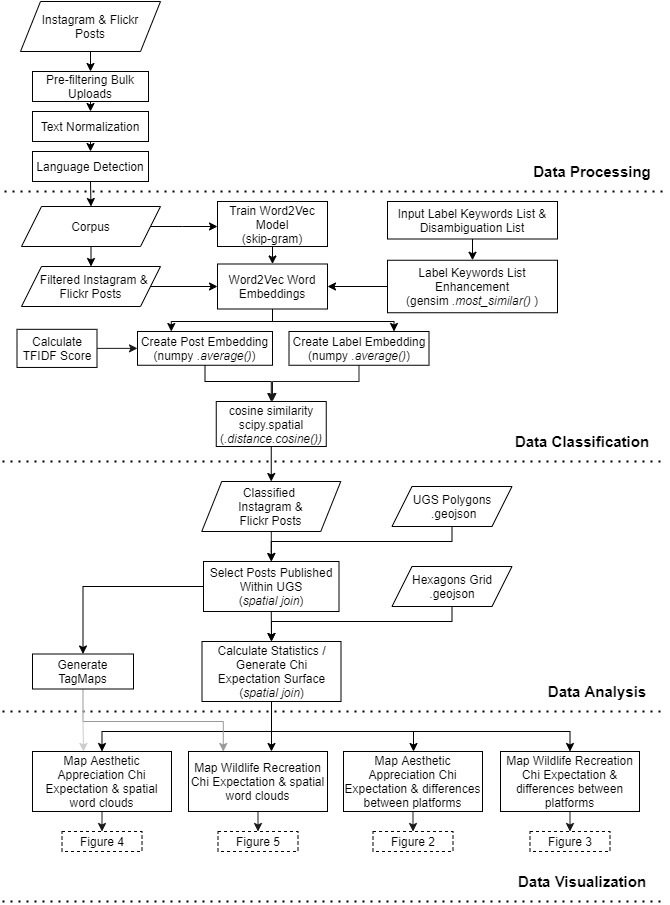

The diagram above was exported from draw.io. Its source (the exported page's mxGraphModel, read from the mxfile embedded in the PNG):
<mxGraphModel dx="768" dy="1651" grid="1" gridSize="10" guides="1" tooltips="1" connect="1" arrows="1" fold="1" page="1" pageScale="1" pageWidth="827" pageHeight="1169" math="0" shadow="0">
  <root>
    <mxCell id="0" />
    <mxCell id="1" parent="0" />
    <mxCell id="c06GEyzmKmYcpXV81dG0-2" value="Text Normalization" style="rounded=0;whiteSpace=wrap;html=1;" parent="1" vertex="1">
      <mxGeometry x="110" y="-990" width="116" height="30" as="geometry" />
    </mxCell>
    <mxCell id="c06GEyzmKmYcpXV81dG0-75" style="edgeStyle=orthogonalEdgeStyle;rounded=0;orthogonalLoop=1;jettySize=auto;html=1;exitX=0.5;exitY=1;exitDx=0;exitDy=0;entryX=0.5;entryY=0;entryDx=0;entryDy=0;" parent="1" source="c06GEyzmKmYcpXV81dG0-54" target="c06GEyzmKmYcpXV81dG0-2" edge="1">
      <mxGeometry x="60" y="-1100" as="geometry" />
    </mxCell>
    <mxCell id="c06GEyzmKmYcpXV81dG0-54" value="Pre-filtering Bulk Uploads" style="rounded=0;whiteSpace=wrap;html=1;" parent="1" vertex="1">
      <mxGeometry x="110" y="-1030" width="116" height="30" as="geometry" />
    </mxCell>
    <mxCell id="c06GEyzmKmYcpXV81dG0-56" value="Language Detection" style="rounded=0;whiteSpace=wrap;html=1;" parent="1" vertex="1">
      <mxGeometry x="110" y="-950" width="116" height="30" as="geometry" />
    </mxCell>
    <mxCell id="c06GEyzmKmYcpXV81dG0-76" style="edgeStyle=orthogonalEdgeStyle;rounded=0;orthogonalLoop=1;jettySize=auto;html=1;exitX=0.5;exitY=1;exitDx=0;exitDy=0;entryX=0.5;entryY=0;entryDx=0;entryDy=0;" parent="1" source="c06GEyzmKmYcpXV81dG0-2" target="c06GEyzmKmYcpXV81dG0-56" edge="1">
      <mxGeometry x="60" y="-1100" as="geometry" />
    </mxCell>
    <mxCell id="c06GEyzmKmYcpXV81dG0-58" value="&amp;nbsp; Filtered Instagram &amp;amp; Flickr Posts" style="shape=parallelogram;perimeter=parallelogramPerimeter;whiteSpace=wrap;html=1;fixedSize=1;" parent="1" vertex="1">
      <mxGeometry x="99" y="-835" width="139" height="40" as="geometry" />
    </mxCell>
    <mxCell id="c06GEyzmKmYcpXV81dG0-60" value="Train Word2Vec Model&lt;br&gt;(skip-gram)" style="rounded=0;whiteSpace=wrap;html=1;" parent="1" vertex="1">
      <mxGeometry x="295" y="-900" width="110" height="45" as="geometry" />
    </mxCell>
    <mxCell id="c06GEyzmKmYcpXV81dG0-61" value="Calculate TFIDF Score" style="rounded=0;whiteSpace=wrap;html=1;" parent="1" vertex="1">
      <mxGeometry x="94.5" y="-772.18" width="80" height="38.12" as="geometry" />
    </mxCell>
    <mxCell id="c06GEyzmKmYcpXV81dG0-142" style="edgeStyle=orthogonalEdgeStyle;rounded=0;orthogonalLoop=1;jettySize=auto;html=1;exitX=0.5;exitY=1;exitDx=0;exitDy=0;entryX=0.5;entryY=0;entryDx=0;entryDy=0;endArrow=classic;endFill=1;fontSize=15;" parent="1" source="c06GEyzmKmYcpXV81dG0-73" target="c06GEyzmKmYcpXV81dG0-54" edge="1">
      <mxGeometry x="60" y="-1100" as="geometry" />
    </mxCell>
    <mxCell id="c06GEyzmKmYcpXV81dG0-73" value="&amp;nbsp;Instagram &amp;amp; Flickr &lt;br&gt;Posts" style="shape=parallelogram;perimeter=parallelogramPerimeter;whiteSpace=wrap;html=1;fixedSize=1;" parent="1" vertex="1">
      <mxGeometry x="98" y="-1100" width="140" height="50" as="geometry" />
    </mxCell>
    <mxCell id="c06GEyzmKmYcpXV81dG0-89" style="edgeStyle=orthogonalEdgeStyle;rounded=0;orthogonalLoop=1;jettySize=auto;html=1;exitX=1;exitY=0.5;exitDx=0;exitDy=0;" parent="1" source="c06GEyzmKmYcpXV81dG0-59" target="c06GEyzmKmYcpXV81dG0-60" edge="1">
      <mxGeometry x="60" y="-1100" as="geometry">
        <Array as="points">
          <mxPoint x="260" y="-875" />
          <mxPoint x="260" y="-875" />
        </Array>
      </mxGeometry>
    </mxCell>
    <mxCell id="c06GEyzmKmYcpXV81dG0-59" value="Corpus" style="shape=parallelogram;perimeter=parallelogramPerimeter;whiteSpace=wrap;html=1;fixedSize=1;" parent="1" vertex="1">
      <mxGeometry x="99" y="-895" width="139" height="40" as="geometry" />
    </mxCell>
    <mxCell id="c06GEyzmKmYcpXV81dG0-158" style="edgeStyle=orthogonalEdgeStyle;rounded=0;orthogonalLoop=1;jettySize=auto;html=1;exitX=0.5;exitY=1;exitDx=0;exitDy=0;entryX=0.5;entryY=0;entryDx=0;entryDy=0;endArrow=classic;endFill=1;fontSize=15;" parent="1" source="c06GEyzmKmYcpXV81dG0-56" target="c06GEyzmKmYcpXV81dG0-59" edge="1">
      <mxGeometry x="60" y="-1100" as="geometry" />
    </mxCell>
    <mxCell id="c06GEyzmKmYcpXV81dG0-87" style="edgeStyle=orthogonalEdgeStyle;rounded=0;orthogonalLoop=1;jettySize=auto;html=1;exitX=0.5;exitY=1;exitDx=0;exitDy=0;entryX=0.5;entryY=0;entryDx=0;entryDy=0;" parent="1" source="c06GEyzmKmYcpXV81dG0-59" target="c06GEyzmKmYcpXV81dG0-58" edge="1">
      <mxGeometry x="60" y="-1100" as="geometry" />
    </mxCell>
    <mxCell id="c06GEyzmKmYcpXV81dG0-90" value="Input Label Keywords List &amp;amp; Disambiguation List" style="rounded=0;whiteSpace=wrap;html=1;" parent="1" vertex="1">
      <mxGeometry x="465" y="-900" width="170" height="37.5" as="geometry" />
    </mxCell>
    <mxCell id="c06GEyzmKmYcpXV81dG0-263" style="edgeStyle=orthogonalEdgeStyle;rounded=0;orthogonalLoop=1;jettySize=auto;html=1;exitX=0.5;exitY=1;exitDx=0;exitDy=0;entryX=0.25;entryY=0;entryDx=0;entryDy=0;endArrow=classic;endFill=1;fontSize=15;" parent="1" source="c06GEyzmKmYcpXV81dG0-95" target="c06GEyzmKmYcpXV81dG0-104" edge="1">
      <mxGeometry relative="1" as="geometry">
        <Array as="points">
          <mxPoint x="350" y="-780" />
          <mxPoint x="249" y="-780" />
        </Array>
      </mxGeometry>
    </mxCell>
    <mxCell id="c06GEyzmKmYcpXV81dG0-265" style="edgeStyle=orthogonalEdgeStyle;rounded=0;orthogonalLoop=1;jettySize=auto;html=1;exitX=0.5;exitY=1;exitDx=0;exitDy=0;entryX=0.75;entryY=0;entryDx=0;entryDy=0;endArrow=classic;endFill=1;fontSize=15;" parent="1" source="c06GEyzmKmYcpXV81dG0-95" target="c06GEyzmKmYcpXV81dG0-166" edge="1">
      <mxGeometry relative="1" as="geometry">
        <Array as="points">
          <mxPoint x="350" y="-780" />
          <mxPoint x="471" y="-780" />
        </Array>
      </mxGeometry>
    </mxCell>
    <mxCell id="c06GEyzmKmYcpXV81dG0-95" value="Word2Vec Word Embeddings" style="rounded=0;whiteSpace=wrap;html=1;" parent="1" vertex="1">
      <mxGeometry x="295" y="-837.5" width="110" height="45" as="geometry" />
    </mxCell>
    <mxCell id="c06GEyzmKmYcpXV81dG0-143" style="edgeStyle=orthogonalEdgeStyle;rounded=0;orthogonalLoop=1;jettySize=auto;html=1;exitX=1;exitY=0.5;exitDx=0;exitDy=0;entryX=0;entryY=0.5;entryDx=0;entryDy=0;endArrow=classic;endFill=1;fontSize=15;" parent="1" source="c06GEyzmKmYcpXV81dG0-58" target="c06GEyzmKmYcpXV81dG0-95" edge="1">
      <mxGeometry x="60" y="-1100" as="geometry" />
    </mxCell>
    <mxCell id="c06GEyzmKmYcpXV81dG0-96" style="edgeStyle=orthogonalEdgeStyle;rounded=0;orthogonalLoop=1;jettySize=auto;html=1;exitX=0.5;exitY=1;exitDx=0;exitDy=0;entryX=0.5;entryY=0;entryDx=0;entryDy=0;" parent="1" source="c06GEyzmKmYcpXV81dG0-60" target="c06GEyzmKmYcpXV81dG0-95" edge="1">
      <mxGeometry x="60" y="-1100" as="geometry" />
    </mxCell>
    <mxCell id="c06GEyzmKmYcpXV81dG0-125" style="edgeStyle=orthogonalEdgeStyle;rounded=0;orthogonalLoop=1;jettySize=auto;html=1;exitX=0;exitY=0.5;exitDx=0;exitDy=0;entryX=1;entryY=0.5;entryDx=0;entryDy=0;endArrow=classic;endFill=1;" parent="1" source="c06GEyzmKmYcpXV81dG0-98" target="c06GEyzmKmYcpXV81dG0-95" edge="1">
      <mxGeometry x="60" y="-1100" as="geometry" />
    </mxCell>
    <mxCell id="c06GEyzmKmYcpXV81dG0-98" value="Label Keywords List Enhancement&lt;br&gt;(gensim &lt;i&gt;.most_similar()&amp;nbsp;&lt;/i&gt;)" style="rounded=0;whiteSpace=wrap;html=1;" parent="1" vertex="1">
      <mxGeometry x="465" y="-841.25" width="170" height="52.5" as="geometry" />
    </mxCell>
    <mxCell id="c06GEyzmKmYcpXV81dG0-99" style="edgeStyle=orthogonalEdgeStyle;rounded=0;orthogonalLoop=1;jettySize=auto;html=1;exitX=0.5;exitY=1;exitDx=0;exitDy=0;entryX=0.5;entryY=0;entryDx=0;entryDy=0;" parent="1" source="c06GEyzmKmYcpXV81dG0-90" target="c06GEyzmKmYcpXV81dG0-98" edge="1">
      <mxGeometry x="60" y="-1100" as="geometry" />
    </mxCell>
    <mxCell id="c06GEyzmKmYcpXV81dG0-104" value="Create Post Embedding&lt;br&gt;(numpy&lt;i&gt; .average()&lt;/i&gt;)" style="rounded=0;whiteSpace=wrap;html=1;" parent="1" vertex="1">
      <mxGeometry x="215" y="-770" width="135" height="33.75" as="geometry" />
    </mxCell>
    <mxCell id="c06GEyzmKmYcpXV81dG0-108" style="edgeStyle=orthogonalEdgeStyle;rounded=0;orthogonalLoop=1;jettySize=auto;html=1;exitX=1;exitY=0.5;exitDx=0;exitDy=0;strokeColor=#1A1A1A;" parent="1" source="c06GEyzmKmYcpXV81dG0-61" target="c06GEyzmKmYcpXV81dG0-104" edge="1">
      <mxGeometry x="60" y="-1100" as="geometry" />
    </mxCell>
    <mxCell id="c06GEyzmKmYcpXV81dG0-133" value="cosine similarity&lt;br&gt;scipy.spatial (&lt;i&gt;.distance.cosine())&lt;/i&gt;" style="rounded=0;whiteSpace=wrap;html=1;" parent="1" vertex="1">
      <mxGeometry x="293.75" y="-700" width="110" height="45" as="geometry" />
    </mxCell>
    <mxCell id="c06GEyzmKmYcpXV81dG0-170" style="edgeStyle=orthogonalEdgeStyle;rounded=0;orthogonalLoop=1;jettySize=auto;html=1;exitX=0.5;exitY=1;exitDx=0;exitDy=0;entryX=0.5;entryY=0;entryDx=0;entryDy=0;endArrow=classic;endFill=1;fontSize=15;" parent="1" source="c06GEyzmKmYcpXV81dG0-104" target="c06GEyzmKmYcpXV81dG0-133" edge="1">
      <mxGeometry x="60" y="-1100" as="geometry">
        <Array as="points">
          <mxPoint x="282" y="-720" />
          <mxPoint x="349" y="-720" />
        </Array>
      </mxGeometry>
    </mxCell>
    <mxCell id="VwZ2btJ9w1iaYd4EK_xa-2" style="edgeStyle=orthogonalEdgeStyle;rounded=0;orthogonalLoop=1;jettySize=auto;html=1;strokeColor=#1A1A1A;" parent="1" source="c06GEyzmKmYcpXV81dG0-136" edge="1">
      <mxGeometry relative="1" as="geometry">
        <mxPoint x="349" y="-540" as="targetPoint" />
      </mxGeometry>
    </mxCell>
    <mxCell id="c06GEyzmKmYcpXV81dG0-136" value="Classified &lt;br&gt;Instagram &amp;amp;&lt;br&gt;Flickr Posts" style="shape=parallelogram;perimeter=parallelogramPerimeter;whiteSpace=wrap;html=1;fixedSize=1;" parent="1" vertex="1">
      <mxGeometry x="279.25" y="-620" width="139" height="50" as="geometry" />
    </mxCell>
    <mxCell id="c06GEyzmKmYcpXV81dG0-137" style="edgeStyle=orthogonalEdgeStyle;rounded=0;orthogonalLoop=1;jettySize=auto;html=1;exitX=0.5;exitY=1;exitDx=0;exitDy=0;entryX=0.5;entryY=0;entryDx=0;entryDy=0;endArrow=classic;endFill=1;" parent="1" source="c06GEyzmKmYcpXV81dG0-133" target="c06GEyzmKmYcpXV81dG0-136" edge="1">
      <mxGeometry x="60" y="-1100" as="geometry" />
    </mxCell>
    <mxCell id="c06GEyzmKmYcpXV81dG0-140" value="Data Classification" style="text;html=1;strokeColor=none;fillColor=none;align=center;verticalAlign=middle;whiteSpace=wrap;rounded=0;fontSize=15;fontStyle=1" parent="1" vertex="1">
      <mxGeometry x="590" y="-670" width="140" height="20" as="geometry" />
    </mxCell>
    <mxCell id="c06GEyzmKmYcpXV81dG0-139" value="Data Processing" style="text;html=1;strokeColor=none;fillColor=none;align=center;verticalAlign=middle;whiteSpace=wrap;rounded=0;fontSize=15;fontStyle=1" parent="1" vertex="1">
      <mxGeometry x="610" y="-940" width="120" height="20" as="geometry" />
    </mxCell>
    <mxCell id="VwZ2btJ9w1iaYd4EK_xa-3" style="edgeStyle=orthogonalEdgeStyle;rounded=0;orthogonalLoop=1;jettySize=auto;html=1;exitX=0.5;exitY=1;exitDx=0;exitDy=0;strokeColor=#1A1A1A;" parent="1" source="c06GEyzmKmYcpXV81dG0-166" edge="1">
      <mxGeometry relative="1" as="geometry">
        <mxPoint x="350" y="-700" as="targetPoint" />
        <Array as="points">
          <mxPoint x="437" y="-720" />
          <mxPoint x="350" y="-720" />
        </Array>
      </mxGeometry>
    </mxCell>
    <mxCell id="c06GEyzmKmYcpXV81dG0-166" value="Create Label Embedding&lt;br&gt;(numpy&lt;i&gt; .average()&lt;/i&gt;)" style="rounded=0;whiteSpace=wrap;html=1;" parent="1" vertex="1">
      <mxGeometry x="366.5" y="-770" width="140" height="33.75" as="geometry" />
    </mxCell>
    <mxCell id="c06GEyzmKmYcpXV81dG0-172" value="" style="endArrow=none;dashed=1;html=1;dashPattern=1 3;strokeWidth=2;" parent="1" edge="1">
      <mxGeometry x="40.81999999999999" y="-940" width="50" height="50" as="geometry">
        <mxPoint x="82" y="-910" as="sourcePoint" />
        <mxPoint x="744.18" y="-910" as="targetPoint" />
      </mxGeometry>
    </mxCell>
    <mxCell id="c06GEyzmKmYcpXV81dG0-261" style="edgeStyle=orthogonalEdgeStyle;rounded=0;orthogonalLoop=1;jettySize=auto;html=1;exitX=0.5;exitY=1;exitDx=0;exitDy=0;entryX=0.5;entryY=0;entryDx=0;entryDy=0;endArrow=classic;endFill=1;fontSize=15;" parent="1" source="c06GEyzmKmYcpXV81dG0-202" target="c06GEyzmKmYcpXV81dG0-203" edge="1">
      <mxGeometry relative="1" as="geometry">
        <Array as="points">
          <mxPoint x="530" y="-560" />
          <mxPoint x="349" y="-560" />
        </Array>
      </mxGeometry>
    </mxCell>
    <mxCell id="c06GEyzmKmYcpXV81dG0-202" value="UGS Polygons&lt;br&gt;&amp;nbsp;.geojson" style="shape=parallelogram;perimeter=parallelogramPerimeter;whiteSpace=wrap;html=1;fixedSize=1;" parent="1" vertex="1">
      <mxGeometry x="469.5" y="-615" width="120" height="40" as="geometry" />
    </mxCell>
    <mxCell id="c06GEyzmKmYcpXV81dG0-255" style="edgeStyle=orthogonalEdgeStyle;rounded=0;orthogonalLoop=1;jettySize=auto;html=1;exitX=0.5;exitY=1;exitDx=0;exitDy=0;entryX=0.5;entryY=0;entryDx=0;entryDy=0;endArrow=classic;endFill=1;fontSize=15;" parent="1" source="c06GEyzmKmYcpXV81dG0-203" target="c06GEyzmKmYcpXV81dG0-246" edge="1">
      <mxGeometry relative="1" as="geometry" />
    </mxCell>
    <mxCell id="HLMmUPVoGTYD_9gTBTSm-1" style="edgeStyle=orthogonalEdgeStyle;rounded=0;orthogonalLoop=1;jettySize=auto;html=1;exitX=0;exitY=0.5;exitDx=0;exitDy=0;entryX=0.5;entryY=0;entryDx=0;entryDy=0;" parent="1" source="c06GEyzmKmYcpXV81dG0-203" target="c06GEyzmKmYcpXV81dG0-257" edge="1">
      <mxGeometry relative="1" as="geometry" />
    </mxCell>
    <mxCell id="c06GEyzmKmYcpXV81dG0-203" value="Select Posts Published Within UGS&lt;br&gt;(&lt;i&gt;spatial join&lt;/i&gt;)" style="rounded=0;whiteSpace=wrap;html=1;" parent="1" vertex="1">
      <mxGeometry x="281" y="-540" width="135.5" height="50" as="geometry" />
    </mxCell>
    <mxCell id="c06GEyzmKmYcpXV81dG0-262" style="edgeStyle=orthogonalEdgeStyle;rounded=0;orthogonalLoop=1;jettySize=auto;html=1;exitX=0.5;exitY=1;exitDx=0;exitDy=0;entryX=0.5;entryY=0;entryDx=0;entryDy=0;endArrow=classic;endFill=1;fontSize=15;" parent="1" source="c06GEyzmKmYcpXV81dG0-213" target="c06GEyzmKmYcpXV81dG0-246" edge="1">
      <mxGeometry relative="1" as="geometry">
        <Array as="points">
          <mxPoint x="530" y="-480" />
          <mxPoint x="349" y="-480" />
        </Array>
      </mxGeometry>
    </mxCell>
    <mxCell id="c06GEyzmKmYcpXV81dG0-213" value="Hexagons Grid&lt;br&gt;.geojson" style="shape=parallelogram;perimeter=parallelogramPerimeter;whiteSpace=wrap;html=1;fixedSize=1;" parent="1" vertex="1">
      <mxGeometry x="469.5" y="-535" width="120" height="40" as="geometry" />
    </mxCell>
    <mxCell id="wcbG2k36ciRr5f-tHVLb-5" style="edgeStyle=orthogonalEdgeStyle;rounded=0;orthogonalLoop=1;jettySize=auto;html=1;exitX=0.5;exitY=1;exitDx=0;exitDy=0;entryX=0.5;entryY=0;entryDx=0;entryDy=0;" parent="1" source="c06GEyzmKmYcpXV81dG0-246" target="wcbG2k36ciRr5f-tHVLb-1" edge="1">
      <mxGeometry relative="1" as="geometry">
        <Array as="points">
          <mxPoint x="349" y="-370" />
          <mxPoint x="180" y="-370" />
        </Array>
      </mxGeometry>
    </mxCell>
    <mxCell id="wcbG2k36ciRr5f-tHVLb-8" style="edgeStyle=orthogonalEdgeStyle;rounded=0;orthogonalLoop=1;jettySize=auto;html=1;exitX=0.5;exitY=1;exitDx=0;exitDy=0;entryX=0.597;entryY=0;entryDx=0;entryDy=0;entryPerimeter=0;" parent="1" source="c06GEyzmKmYcpXV81dG0-246" target="wcbG2k36ciRr5f-tHVLb-2" edge="1">
      <mxGeometry relative="1" as="geometry" />
    </mxCell>
    <mxCell id="wcbG2k36ciRr5f-tHVLb-9" style="edgeStyle=orthogonalEdgeStyle;rounded=0;orthogonalLoop=1;jettySize=auto;html=1;exitX=0.5;exitY=1;exitDx=0;exitDy=0;" parent="1" source="c06GEyzmKmYcpXV81dG0-246" target="wcbG2k36ciRr5f-tHVLb-3" edge="1">
      <mxGeometry relative="1" as="geometry">
        <Array as="points">
          <mxPoint x="349" y="-370" />
          <mxPoint x="491" y="-370" />
        </Array>
      </mxGeometry>
    </mxCell>
    <mxCell id="wcbG2k36ciRr5f-tHVLb-10" style="edgeStyle=orthogonalEdgeStyle;rounded=0;orthogonalLoop=1;jettySize=auto;html=1;exitX=0.5;exitY=1;exitDx=0;exitDy=0;entryX=0.5;entryY=0;entryDx=0;entryDy=0;" parent="1" source="c06GEyzmKmYcpXV81dG0-246" target="wcbG2k36ciRr5f-tHVLb-4" edge="1">
      <mxGeometry relative="1" as="geometry">
        <Array as="points">
          <mxPoint x="349" y="-370" />
          <mxPoint x="648" y="-370" />
        </Array>
      </mxGeometry>
    </mxCell>
    <mxCell id="c06GEyzmKmYcpXV81dG0-246" value="Calculate Statistics / Generate Chi Expectation Surface&lt;br&gt;(&lt;i&gt;spatial join&lt;/i&gt;)" style="rounded=0;whiteSpace=wrap;html=1;" parent="1" vertex="1">
      <mxGeometry x="279.5" y="-460" width="139" height="60" as="geometry" />
    </mxCell>
    <mxCell id="c06GEyzmKmYcpXV81dG0-249" value="Data Analysis" style="text;html=1;strokeColor=none;fillColor=none;align=center;verticalAlign=middle;whiteSpace=wrap;rounded=0;fontSize=15;fontStyle=1" parent="1" vertex="1">
      <mxGeometry x="620" y="-420" width="110" height="20" as="geometry" />
    </mxCell>
    <mxCell id="c06GEyzmKmYcpXV81dG0-250" value="" style="endArrow=none;dashed=1;html=1;dashPattern=1 3;strokeWidth=2;" parent="1" edge="1">
      <mxGeometry x="24.639999999999993" y="-418" width="50" height="50" as="geometry">
        <mxPoint x="80" y="-390" as="sourcePoint" />
        <mxPoint x="740" y="-390" as="targetPoint" />
      </mxGeometry>
    </mxCell>
    <mxCell id="wcbG2k36ciRr5f-tHVLb-18" style="edgeStyle=orthogonalEdgeStyle;rounded=0;orthogonalLoop=1;jettySize=auto;html=1;exitX=0.5;exitY=1;exitDx=0;exitDy=0;entryX=0.25;entryY=0;entryDx=0;entryDy=0;strokeColor=#999999;" parent="1" source="c06GEyzmKmYcpXV81dG0-257" target="wcbG2k36ciRr5f-tHVLb-2" edge="1">
      <mxGeometry relative="1" as="geometry">
        <Array as="points">
          <mxPoint x="161" y="-380" />
          <mxPoint x="301" y="-380" />
        </Array>
      </mxGeometry>
    </mxCell>
    <mxCell id="VwZ2btJ9w1iaYd4EK_xa-1" style="edgeStyle=orthogonalEdgeStyle;rounded=0;orthogonalLoop=1;jettySize=auto;html=1;exitX=0.5;exitY=1;exitDx=0;exitDy=0;entryX=0.367;entryY=0;entryDx=0;entryDy=0;entryPerimeter=0;strokeColor=#CCCCCC;" parent="1" source="c06GEyzmKmYcpXV81dG0-257" target="wcbG2k36ciRr5f-tHVLb-1" edge="1">
      <mxGeometry relative="1" as="geometry" />
    </mxCell>
    <mxCell id="c06GEyzmKmYcpXV81dG0-257" value="Generate TagMaps" style="rounded=0;whiteSpace=wrap;html=1;" parent="1" vertex="1">
      <mxGeometry x="110" y="-447.5" width="101" height="35" as="geometry" />
    </mxCell>
    <mxCell id="wcbG2k36ciRr5f-tHVLb-23" style="edgeStyle=orthogonalEdgeStyle;rounded=0;orthogonalLoop=1;jettySize=auto;html=1;exitX=0.5;exitY=1;exitDx=0;exitDy=0;entryX=0.5;entryY=0;entryDx=0;entryDy=0;strokeColor=#1A1A1A;" parent="1" source="wcbG2k36ciRr5f-tHVLb-1" target="wcbG2k36ciRr5f-tHVLb-19" edge="1">
      <mxGeometry relative="1" as="geometry" />
    </mxCell>
    <mxCell id="wcbG2k36ciRr5f-tHVLb-1" value="Map Aesthetic Appreciation Chi Expectation &amp;amp; spatial word clouds" style="rounded=0;whiteSpace=wrap;html=1;" parent="1" vertex="1">
      <mxGeometry x="110" y="-350" width="139" height="60" as="geometry" />
    </mxCell>
    <mxCell id="wcbG2k36ciRr5f-tHVLb-25" style="edgeStyle=orthogonalEdgeStyle;rounded=0;orthogonalLoop=1;jettySize=auto;html=1;exitX=0.5;exitY=1;exitDx=0;exitDy=0;entryX=0.5;entryY=0;entryDx=0;entryDy=0;strokeColor=#1A1A1A;" parent="1" source="wcbG2k36ciRr5f-tHVLb-2" target="wcbG2k36ciRr5f-tHVLb-20" edge="1">
      <mxGeometry relative="1" as="geometry" />
    </mxCell>
    <mxCell id="wcbG2k36ciRr5f-tHVLb-2" value="Map Wildlife Recreation Chi Expectation &amp;amp; spatial word clouds" style="rounded=0;whiteSpace=wrap;html=1;" parent="1" vertex="1">
      <mxGeometry x="266" y="-350" width="139" height="60" as="geometry" />
    </mxCell>
    <mxCell id="wcbG2k36ciRr5f-tHVLb-26" style="edgeStyle=orthogonalEdgeStyle;rounded=0;orthogonalLoop=1;jettySize=auto;html=1;exitX=0.5;exitY=1;exitDx=0;exitDy=0;entryX=0.5;entryY=0;entryDx=0;entryDy=0;strokeColor=#1A1A1A;" parent="1" source="wcbG2k36ciRr5f-tHVLb-3" target="wcbG2k36ciRr5f-tHVLb-21" edge="1">
      <mxGeometry relative="1" as="geometry" />
    </mxCell>
    <mxCell id="wcbG2k36ciRr5f-tHVLb-3" value="Map Aesthetic Appreciation Chi Expectation &amp;amp; differences between platforms" style="rounded=0;whiteSpace=wrap;html=1;" parent="1" vertex="1">
      <mxGeometry x="421" y="-350" width="139" height="60" as="geometry" />
    </mxCell>
    <mxCell id="wcbG2k36ciRr5f-tHVLb-27" style="edgeStyle=orthogonalEdgeStyle;rounded=0;orthogonalLoop=1;jettySize=auto;html=1;exitX=0.5;exitY=1;exitDx=0;exitDy=0;entryX=0.5;entryY=0;entryDx=0;entryDy=0;strokeColor=#1A1A1A;" parent="1" source="wcbG2k36ciRr5f-tHVLb-4" target="wcbG2k36ciRr5f-tHVLb-22" edge="1">
      <mxGeometry relative="1" as="geometry" />
    </mxCell>
    <mxCell id="wcbG2k36ciRr5f-tHVLb-4" value="Map Wildlife Recreation Chi Expectation &amp;amp; differences between platforms" style="rounded=0;whiteSpace=wrap;html=1;" parent="1" vertex="1">
      <mxGeometry x="577.9999999999999" y="-350" width="139" height="60" as="geometry" />
    </mxCell>
    <mxCell id="wcbG2k36ciRr5f-tHVLb-11" value="" style="endArrow=none;dashed=1;html=1;dashPattern=1 3;strokeWidth=2;" parent="1" edge="1">
      <mxGeometry x="36.459999999999994" y="-670" width="50" height="50" as="geometry">
        <mxPoint x="80" y="-640" as="sourcePoint" />
        <mxPoint x="738.82" y="-640" as="targetPoint" />
      </mxGeometry>
    </mxCell>
    <mxCell id="wcbG2k36ciRr5f-tHVLb-19" value="Figure 4" style="rounded=0;whiteSpace=wrap;html=1;dashed=1;" parent="1" vertex="1">
      <mxGeometry x="139.5" y="-270" width="80" height="20" as="geometry" />
    </mxCell>
    <mxCell id="wcbG2k36ciRr5f-tHVLb-20" value="Figure 5" style="rounded=0;whiteSpace=wrap;html=1;dashed=1;" parent="1" vertex="1">
      <mxGeometry x="295.5" y="-270" width="80" height="20" as="geometry" />
    </mxCell>
    <mxCell id="wcbG2k36ciRr5f-tHVLb-21" value="Figure 2" style="rounded=0;whiteSpace=wrap;html=1;dashed=1;" parent="1" vertex="1">
      <mxGeometry x="450.5" y="-270" width="80" height="20" as="geometry" />
    </mxCell>
    <mxCell id="wcbG2k36ciRr5f-tHVLb-22" value="Figure 3" style="rounded=0;whiteSpace=wrap;html=1;dashed=1;" parent="1" vertex="1">
      <mxGeometry x="607.5" y="-270" width="80" height="20" as="geometry" />
    </mxCell>
    <mxCell id="Jf3e6TPm7ytYEOvNVyZR-3" value="Data Visualization" style="text;html=1;strokeColor=none;fillColor=none;align=center;verticalAlign=middle;whiteSpace=wrap;rounded=0;fontSize=15;fontStyle=1" vertex="1" parent="1">
      <mxGeometry x="590" y="-230" width="140" height="20" as="geometry" />
    </mxCell>
    <mxCell id="Jf3e6TPm7ytYEOvNVyZR-4" value="" style="endArrow=none;dashed=1;html=1;dashPattern=1 3;strokeWidth=2;" edge="1" parent="1">
      <mxGeometry x="24.639999999999993" y="-228" width="50" height="50" as="geometry">
        <mxPoint x="80" y="-200" as="sourcePoint" />
        <mxPoint x="740" y="-200" as="targetPoint" />
      </mxGeometry>
    </mxCell>
  </root>
</mxGraphModel>